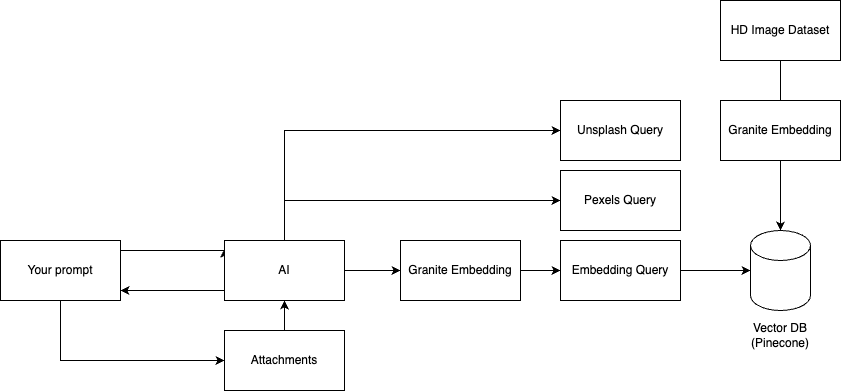

The diagram above was exported from draw.io. Its source (the exported page's mxGraphModel, read from the mxfile embedded in the PNG):
<mxGraphModel dx="1094" dy="812" grid="1" gridSize="10" guides="1" tooltips="1" connect="1" arrows="1" fold="1" page="1" pageScale="1" pageWidth="827" pageHeight="1169" math="0" shadow="0">
  <root>
    <mxCell id="0" />
    <mxCell id="1" parent="0" />
    <mxCell id="6BXYBPPmbVJz09tn6PYV-5" style="edgeStyle=orthogonalEdgeStyle;rounded=0;orthogonalLoop=1;jettySize=auto;html=1;entryX=0.009;entryY=0.14;entryDx=0;entryDy=0;entryPerimeter=0;" edge="1" parent="1" source="6BXYBPPmbVJz09tn6PYV-1" target="6BXYBPPmbVJz09tn6PYV-4">
      <mxGeometry relative="1" as="geometry">
        <Array as="points">
          <mxPoint x="324" y="290" />
          <mxPoint x="324" y="288" />
        </Array>
      </mxGeometry>
    </mxCell>
    <mxCell id="6BXYBPPmbVJz09tn6PYV-27" style="edgeStyle=orthogonalEdgeStyle;rounded=0;orthogonalLoop=1;jettySize=auto;html=1;entryX=0;entryY=0.5;entryDx=0;entryDy=0;" edge="1" parent="1" source="6BXYBPPmbVJz09tn6PYV-1" target="6BXYBPPmbVJz09tn6PYV-26">
      <mxGeometry relative="1" as="geometry">
        <Array as="points">
          <mxPoint x="160" y="400" />
        </Array>
      </mxGeometry>
    </mxCell>
    <mxCell id="6BXYBPPmbVJz09tn6PYV-1" value="Your prompt" style="rounded=0;whiteSpace=wrap;html=1;" vertex="1" parent="1">
      <mxGeometry x="100" y="280" width="120" height="60" as="geometry" />
    </mxCell>
    <mxCell id="6BXYBPPmbVJz09tn6PYV-6" style="edgeStyle=orthogonalEdgeStyle;rounded=0;orthogonalLoop=1;jettySize=auto;html=1;" edge="1" parent="1" source="6BXYBPPmbVJz09tn6PYV-4" target="6BXYBPPmbVJz09tn6PYV-1">
      <mxGeometry relative="1" as="geometry">
        <Array as="points">
          <mxPoint x="270" y="330" />
          <mxPoint x="270" y="330" />
        </Array>
      </mxGeometry>
    </mxCell>
    <mxCell id="6BXYBPPmbVJz09tn6PYV-8" style="edgeStyle=orthogonalEdgeStyle;rounded=0;orthogonalLoop=1;jettySize=auto;html=1;entryX=0;entryY=0.5;entryDx=0;entryDy=0;" edge="1" parent="1" source="6BXYBPPmbVJz09tn6PYV-4" target="6BXYBPPmbVJz09tn6PYV-7">
      <mxGeometry relative="1" as="geometry">
        <Array as="points">
          <mxPoint x="384" y="170" />
        </Array>
      </mxGeometry>
    </mxCell>
    <mxCell id="6BXYBPPmbVJz09tn6PYV-10" style="edgeStyle=orthogonalEdgeStyle;rounded=0;orthogonalLoop=1;jettySize=auto;html=1;entryX=0;entryY=0.5;entryDx=0;entryDy=0;" edge="1" parent="1" source="6BXYBPPmbVJz09tn6PYV-4" target="6BXYBPPmbVJz09tn6PYV-9">
      <mxGeometry relative="1" as="geometry">
        <Array as="points">
          <mxPoint x="384" y="240" />
        </Array>
      </mxGeometry>
    </mxCell>
    <mxCell id="6BXYBPPmbVJz09tn6PYV-19" style="edgeStyle=orthogonalEdgeStyle;rounded=0;orthogonalLoop=1;jettySize=auto;html=1;entryX=0;entryY=0.5;entryDx=0;entryDy=0;" edge="1" parent="1" source="6BXYBPPmbVJz09tn6PYV-4" target="6BXYBPPmbVJz09tn6PYV-18">
      <mxGeometry relative="1" as="geometry" />
    </mxCell>
    <mxCell id="6BXYBPPmbVJz09tn6PYV-4" value="AI" style="rounded=0;whiteSpace=wrap;html=1;" vertex="1" parent="1">
      <mxGeometry x="324" y="280" width="120" height="60" as="geometry" />
    </mxCell>
    <mxCell id="6BXYBPPmbVJz09tn6PYV-7" value="Unsplash Query" style="rounded=0;whiteSpace=wrap;html=1;" vertex="1" parent="1">
      <mxGeometry x="660" y="140" width="120" height="60" as="geometry" />
    </mxCell>
    <mxCell id="6BXYBPPmbVJz09tn6PYV-9" value="Pexels Query" style="rounded=0;whiteSpace=wrap;html=1;" vertex="1" parent="1">
      <mxGeometry x="660" y="210" width="120" height="60" as="geometry" />
    </mxCell>
    <mxCell id="6BXYBPPmbVJz09tn6PYV-11" value="" style="shape=cylinder3;whiteSpace=wrap;html=1;boundedLbl=1;backgroundOutline=1;size=15;" vertex="1" parent="1">
      <mxGeometry x="850" y="270" width="60" height="80" as="geometry" />
    </mxCell>
    <mxCell id="6BXYBPPmbVJz09tn6PYV-12" value="Vector DB (Pinecone)" style="text;html=1;align=center;verticalAlign=middle;whiteSpace=wrap;rounded=0;" vertex="1" parent="1">
      <mxGeometry x="850" y="360" width="60" height="30" as="geometry" />
    </mxCell>
    <mxCell id="6BXYBPPmbVJz09tn6PYV-14" style="edgeStyle=orthogonalEdgeStyle;rounded=0;orthogonalLoop=1;jettySize=auto;html=1;" edge="1" parent="1" source="6BXYBPPmbVJz09tn6PYV-13" target="6BXYBPPmbVJz09tn6PYV-11">
      <mxGeometry relative="1" as="geometry" />
    </mxCell>
    <mxCell id="6BXYBPPmbVJz09tn6PYV-13" value="Embedding Query" style="rounded=0;whiteSpace=wrap;html=1;" vertex="1" parent="1">
      <mxGeometry x="660" y="280" width="120" height="60" as="geometry" />
    </mxCell>
    <mxCell id="6BXYBPPmbVJz09tn6PYV-16" style="edgeStyle=orthogonalEdgeStyle;rounded=0;orthogonalLoop=1;jettySize=auto;html=1;" edge="1" parent="1" source="6BXYBPPmbVJz09tn6PYV-15" target="6BXYBPPmbVJz09tn6PYV-11">
      <mxGeometry relative="1" as="geometry" />
    </mxCell>
    <mxCell id="6BXYBPPmbVJz09tn6PYV-15" value="HD Image Dataset" style="rounded=0;whiteSpace=wrap;html=1;" vertex="1" parent="1">
      <mxGeometry x="820" y="40" width="120" height="60" as="geometry" />
    </mxCell>
    <mxCell id="6BXYBPPmbVJz09tn6PYV-17" value="Granite Embedding" style="rounded=0;whiteSpace=wrap;html=1;" vertex="1" parent="1">
      <mxGeometry x="820" y="140" width="120" height="60" as="geometry" />
    </mxCell>
    <mxCell id="6BXYBPPmbVJz09tn6PYV-21" style="edgeStyle=orthogonalEdgeStyle;rounded=0;orthogonalLoop=1;jettySize=auto;html=1;entryX=0;entryY=0.5;entryDx=0;entryDy=0;" edge="1" parent="1" source="6BXYBPPmbVJz09tn6PYV-18" target="6BXYBPPmbVJz09tn6PYV-13">
      <mxGeometry relative="1" as="geometry" />
    </mxCell>
    <mxCell id="6BXYBPPmbVJz09tn6PYV-18" value="Granite Embedding" style="rounded=0;whiteSpace=wrap;html=1;" vertex="1" parent="1">
      <mxGeometry x="500" y="280" width="120" height="60" as="geometry" />
    </mxCell>
    <mxCell id="6BXYBPPmbVJz09tn6PYV-28" style="edgeStyle=orthogonalEdgeStyle;rounded=0;orthogonalLoop=1;jettySize=auto;html=1;entryX=0.5;entryY=1;entryDx=0;entryDy=0;" edge="1" parent="1" source="6BXYBPPmbVJz09tn6PYV-26" target="6BXYBPPmbVJz09tn6PYV-4">
      <mxGeometry relative="1" as="geometry" />
    </mxCell>
    <mxCell id="6BXYBPPmbVJz09tn6PYV-26" value="Attachments" style="rounded=0;whiteSpace=wrap;html=1;" vertex="1" parent="1">
      <mxGeometry x="324" y="370" width="120" height="60" as="geometry" />
    </mxCell>
  </root>
</mxGraphModel>